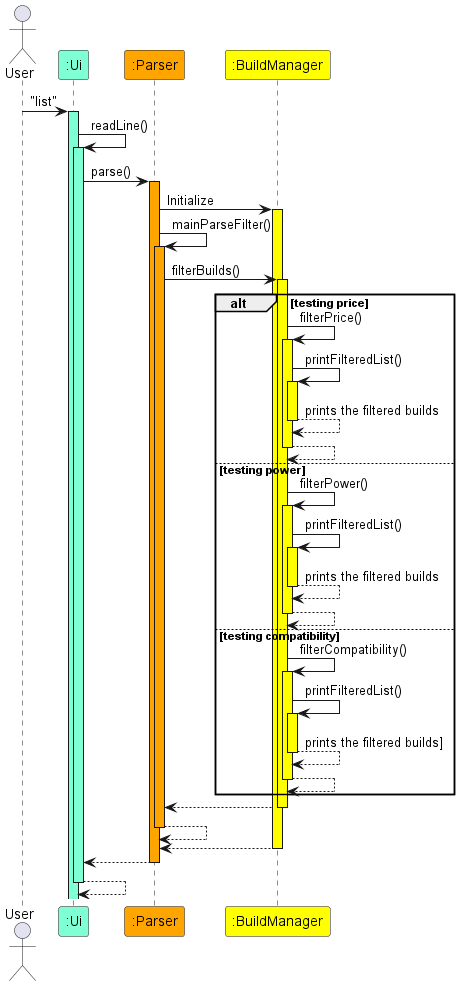

The diagram above was rendered by PlantUML. Its source (embedded in the PNG):
@startuml

actor User
Participant ":Ui" as Ui #AquaMarine
Participant ":Parser" as Parser #Orange
Participant ":BuildManager" as BuildManager #Yellow

User -> Ui ++ #AquaMarine : "list"

Ui -> Ui ++ #AquaMarine : readLine()

Ui -> Parser ++ #Orange : parse()

Parser -> BuildManager ++ #Yellow : Initialize

Parser -> Parser ++ #Orange : mainParseFilter()

Parser -> BuildManager ++ #Yellow : filterBuilds()

alt testing price
    BuildManager -> BuildManager ++ #Yellow : filterPrice()
    BuildManager -> BuildManager ++ #Yellow : printFilteredList()
    return prints the filtered builds
    return
else testing power
    BuildManager -> BuildManager ++ #Yellow : filterPower()
    BuildManager -> BuildManager ++ #Yellow : printFilteredList()
    return prints the filtered builds
    return
else testing compatibility
    BuildManager -> BuildManager ++ #Yellow : filterCompatibility()
    BuildManager -> BuildManager ++ #Yellow : printFilteredList()
    return prints the filtered builds]
    return
end

return

return

return

return

return
@enduml